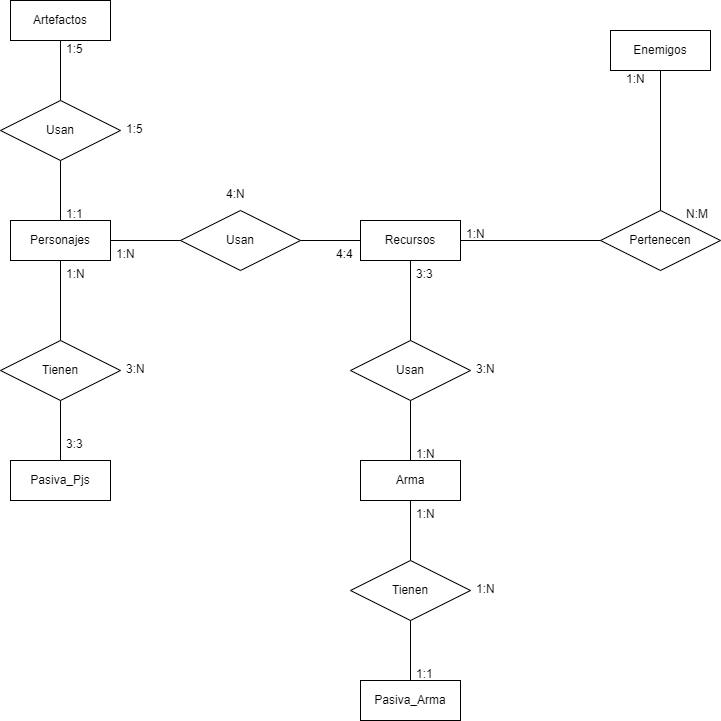

The diagram above was exported from draw.io. Its source (the exported page's mxGraphModel, read from the mxfile embedded in the PNG):
<mxGraphModel dx="1038" dy="1647" grid="1" gridSize="10" guides="1" tooltips="1" connect="1" arrows="1" fold="1" page="1" pageScale="1" pageWidth="850" pageHeight="1100" math="0" shadow="0" extFonts="Permanent Marker^https://fonts.googleapis.com/css?family=Permanent+Marker">
  <root>
    <mxCell id="0" />
    <mxCell id="1" parent="0" />
    <mxCell id="rNzgwM7XROhiPSaCHgqN-13" value="Arma" style="whiteSpace=wrap;html=1;align=center;" parent="1" vertex="1">
      <mxGeometry x="360" y="390" width="100" height="40" as="geometry" />
    </mxCell>
    <mxCell id="rNzgwM7XROhiPSaCHgqN-15" value="Recursos" style="whiteSpace=wrap;html=1;align=center;" parent="1" vertex="1">
      <mxGeometry x="360" y="150" width="100" height="40" as="geometry" />
    </mxCell>
    <mxCell id="rNzgwM7XROhiPSaCHgqN-16" value="Personajes" style="whiteSpace=wrap;html=1;align=center;" parent="1" vertex="1">
      <mxGeometry x="10" y="150" width="100" height="40" as="geometry" />
    </mxCell>
    <mxCell id="rNzgwM7XROhiPSaCHgqN-66" value="Artefactos" style="whiteSpace=wrap;html=1;align=center;" parent="1" vertex="1">
      <mxGeometry x="10" y="-70" width="100" height="40" as="geometry" />
    </mxCell>
    <mxCell id="TR0CPlbwMHoyZxVNQ6sB-3" value="Enemigos" style="whiteSpace=wrap;html=1;align=center;" parent="1" vertex="1">
      <mxGeometry x="610" y="-40" width="100" height="40" as="geometry" />
    </mxCell>
    <mxCell id="TR0CPlbwMHoyZxVNQ6sB-4" value="Pasiva_Pjs" style="whiteSpace=wrap;html=1;align=center;" parent="1" vertex="1">
      <mxGeometry x="10" y="390" width="100" height="40" as="geometry" />
    </mxCell>
    <mxCell id="TR0CPlbwMHoyZxVNQ6sB-6" value="Pertenecen" style="shape=rhombus;perimeter=rhombusPerimeter;whiteSpace=wrap;html=1;align=center;" parent="1" vertex="1">
      <mxGeometry x="600" y="140" width="120" height="60" as="geometry" />
    </mxCell>
    <mxCell id="TR0CPlbwMHoyZxVNQ6sB-8" value="Usan" style="shape=rhombus;perimeter=rhombusPerimeter;whiteSpace=wrap;html=1;align=center;" parent="1" vertex="1">
      <mxGeometry y="30" width="120" height="60" as="geometry" />
    </mxCell>
    <mxCell id="TR0CPlbwMHoyZxVNQ6sB-10" value="Usan" style="shape=rhombus;perimeter=rhombusPerimeter;whiteSpace=wrap;html=1;align=center;" parent="1" vertex="1">
      <mxGeometry x="180" y="140" width="120" height="60" as="geometry" />
    </mxCell>
    <mxCell id="TR0CPlbwMHoyZxVNQ6sB-11" value="Usan" style="shape=rhombus;perimeter=rhombusPerimeter;whiteSpace=wrap;html=1;align=center;" parent="1" vertex="1">
      <mxGeometry x="350" y="270" width="120" height="60" as="geometry" />
    </mxCell>
    <mxCell id="TR0CPlbwMHoyZxVNQ6sB-12" value="Tienen" style="shape=rhombus;perimeter=rhombusPerimeter;whiteSpace=wrap;html=1;align=center;" parent="1" vertex="1">
      <mxGeometry y="270" width="120" height="60" as="geometry" />
    </mxCell>
    <mxCell id="TR0CPlbwMHoyZxVNQ6sB-15" value="" style="endArrow=none;html=1;rounded=0;entryX=0.5;entryY=0;entryDx=0;entryDy=0;exitX=0.5;exitY=1;exitDx=0;exitDy=0;" parent="1" source="TR0CPlbwMHoyZxVNQ6sB-8" target="rNzgwM7XROhiPSaCHgqN-16" edge="1">
      <mxGeometry relative="1" as="geometry">
        <mxPoint x="500" y="210" as="sourcePoint" />
        <mxPoint x="660" y="210" as="targetPoint" />
      </mxGeometry>
    </mxCell>
    <mxCell id="TR0CPlbwMHoyZxVNQ6sB-16" value="" style="endArrow=none;html=1;rounded=0;entryX=0.5;entryY=1;entryDx=0;entryDy=0;exitX=0.5;exitY=0;exitDx=0;exitDy=0;" parent="1" source="TR0CPlbwMHoyZxVNQ6sB-11" target="rNzgwM7XROhiPSaCHgqN-15" edge="1">
      <mxGeometry relative="1" as="geometry">
        <mxPoint x="440" y="260" as="sourcePoint" />
        <mxPoint x="430" y="210" as="targetPoint" />
      </mxGeometry>
    </mxCell>
    <mxCell id="TR0CPlbwMHoyZxVNQ6sB-17" value="" style="endArrow=none;html=1;rounded=0;entryX=0.5;entryY=1;entryDx=0;entryDy=0;exitX=0.5;exitY=0;exitDx=0;exitDy=0;" parent="1" source="TR0CPlbwMHoyZxVNQ6sB-12" target="rNzgwM7XROhiPSaCHgqN-16" edge="1">
      <mxGeometry relative="1" as="geometry">
        <mxPoint x="90" y="260" as="sourcePoint" />
        <mxPoint x="70" y="210" as="targetPoint" />
      </mxGeometry>
    </mxCell>
    <mxCell id="TR0CPlbwMHoyZxVNQ6sB-18" value="" style="endArrow=none;html=1;rounded=0;entryX=0.5;entryY=1;entryDx=0;entryDy=0;exitX=0.5;exitY=0;exitDx=0;exitDy=0;" parent="1" source="rNzgwM7XROhiPSaCHgqN-13" target="TR0CPlbwMHoyZxVNQ6sB-11" edge="1">
      <mxGeometry relative="1" as="geometry">
        <mxPoint x="440" y="370" as="sourcePoint" />
        <mxPoint x="409.5" y="330" as="targetPoint" />
      </mxGeometry>
    </mxCell>
    <mxCell id="TR0CPlbwMHoyZxVNQ6sB-20" value="" style="endArrow=none;html=1;rounded=0;entryX=0.5;entryY=1;entryDx=0;entryDy=0;exitX=0.5;exitY=0;exitDx=0;exitDy=0;" parent="1" source="TR0CPlbwMHoyZxVNQ6sB-4" target="TR0CPlbwMHoyZxVNQ6sB-12" edge="1">
      <mxGeometry relative="1" as="geometry">
        <mxPoint x="439.5" y="300" as="sourcePoint" />
        <mxPoint x="439.5" y="220" as="targetPoint" />
      </mxGeometry>
    </mxCell>
    <mxCell id="TR0CPlbwMHoyZxVNQ6sB-21" value="" style="endArrow=none;html=1;rounded=0;entryX=0.5;entryY=0;entryDx=0;entryDy=0;exitX=0.5;exitY=1;exitDx=0;exitDy=0;" parent="1" source="rNzgwM7XROhiPSaCHgqN-66" target="TR0CPlbwMHoyZxVNQ6sB-8" edge="1">
      <mxGeometry relative="1" as="geometry">
        <mxPoint x="100" y="-10" as="sourcePoint" />
        <mxPoint x="449.5" y="230" as="targetPoint" />
      </mxGeometry>
    </mxCell>
    <mxCell id="TR0CPlbwMHoyZxVNQ6sB-22" value="" style="endArrow=none;html=1;rounded=0;entryX=1;entryY=0.5;entryDx=0;entryDy=0;exitX=0;exitY=0.5;exitDx=0;exitDy=0;" parent="1" source="TR0CPlbwMHoyZxVNQ6sB-10" target="rNzgwM7XROhiPSaCHgqN-16" edge="1">
      <mxGeometry relative="1" as="geometry">
        <mxPoint x="459.5" y="320" as="sourcePoint" />
        <mxPoint x="459.5" y="240" as="targetPoint" />
      </mxGeometry>
    </mxCell>
    <mxCell id="TR0CPlbwMHoyZxVNQ6sB-23" value="" style="endArrow=none;html=1;rounded=0;entryX=1;entryY=0.5;entryDx=0;entryDy=0;exitX=0;exitY=0.5;exitDx=0;exitDy=0;" parent="1" source="rNzgwM7XROhiPSaCHgqN-15" target="TR0CPlbwMHoyZxVNQ6sB-10" edge="1">
      <mxGeometry relative="1" as="geometry">
        <mxPoint x="190" y="180" as="sourcePoint" />
        <mxPoint x="120" y="180" as="targetPoint" />
      </mxGeometry>
    </mxCell>
    <mxCell id="TR0CPlbwMHoyZxVNQ6sB-28" value="" style="endArrow=none;html=1;rounded=0;entryX=0;entryY=0.5;entryDx=0;entryDy=0;exitX=1;exitY=0.5;exitDx=0;exitDy=0;" parent="1" source="rNzgwM7XROhiPSaCHgqN-15" target="TR0CPlbwMHoyZxVNQ6sB-6" edge="1">
      <mxGeometry relative="1" as="geometry">
        <mxPoint x="840" y="70" as="sourcePoint" />
        <mxPoint x="840" y="20" as="targetPoint" />
      </mxGeometry>
    </mxCell>
    <mxCell id="TR0CPlbwMHoyZxVNQ6sB-29" value="" style="endArrow=none;html=1;rounded=0;entryX=0.5;entryY=0;entryDx=0;entryDy=0;exitX=0.5;exitY=1;exitDx=0;exitDy=0;" parent="1" source="TR0CPlbwMHoyZxVNQ6sB-3" target="TR0CPlbwMHoyZxVNQ6sB-6" edge="1">
      <mxGeometry relative="1" as="geometry">
        <mxPoint x="850" y="80" as="sourcePoint" />
        <mxPoint x="850" y="30" as="targetPoint" />
      </mxGeometry>
    </mxCell>
    <mxCell id="TR0CPlbwMHoyZxVNQ6sB-30" value="Pasiva_Arma" style="whiteSpace=wrap;html=1;align=center;" parent="1" vertex="1">
      <mxGeometry x="360" y="610" width="100" height="40" as="geometry" />
    </mxCell>
    <mxCell id="TR0CPlbwMHoyZxVNQ6sB-31" value="Tienen" style="shape=rhombus;perimeter=rhombusPerimeter;whiteSpace=wrap;html=1;align=center;" parent="1" vertex="1">
      <mxGeometry x="350" y="490" width="120" height="60" as="geometry" />
    </mxCell>
    <mxCell id="TR0CPlbwMHoyZxVNQ6sB-32" value="" style="endArrow=none;html=1;rounded=0;exitX=0.5;exitY=1;exitDx=0;exitDy=0;entryX=0.5;entryY=0;entryDx=0;entryDy=0;" parent="1" source="rNzgwM7XROhiPSaCHgqN-13" target="TR0CPlbwMHoyZxVNQ6sB-31" edge="1">
      <mxGeometry relative="1" as="geometry">
        <mxPoint x="500" y="370" as="sourcePoint" />
        <mxPoint x="660" y="370" as="targetPoint" />
      </mxGeometry>
    </mxCell>
    <mxCell id="TR0CPlbwMHoyZxVNQ6sB-33" value="" style="endArrow=none;html=1;rounded=0;exitX=0.5;exitY=1;exitDx=0;exitDy=0;entryX=0.5;entryY=0;entryDx=0;entryDy=0;" parent="1" source="TR0CPlbwMHoyZxVNQ6sB-31" target="TR0CPlbwMHoyZxVNQ6sB-30" edge="1">
      <mxGeometry relative="1" as="geometry">
        <mxPoint x="500" y="510" as="sourcePoint" />
        <mxPoint x="660" y="510" as="targetPoint" />
      </mxGeometry>
    </mxCell>
    <mxCell id="TR0CPlbwMHoyZxVNQ6sB-38" value="1:N" style="text;strokeColor=none;fillColor=none;spacingLeft=4;spacingRight=4;overflow=hidden;rotatable=0;points=[[0,0.5],[1,0.5]];portConstraint=eastwest;fontSize=12;" parent="1" vertex="1">
      <mxGeometry x="460" y="150" width="40" height="30" as="geometry" />
    </mxCell>
    <mxCell id="TR0CPlbwMHoyZxVNQ6sB-40" value="1:N" style="text;strokeColor=none;fillColor=none;spacingLeft=4;spacingRight=4;overflow=hidden;rotatable=0;points=[[0,0.5],[1,0.5]];portConstraint=eastwest;fontSize=12;" parent="1" vertex="1">
      <mxGeometry x="410" y="430" width="40" height="30" as="geometry" />
    </mxCell>
    <mxCell id="TR0CPlbwMHoyZxVNQ6sB-41" value="3:3" style="text;strokeColor=none;fillColor=none;spacingLeft=4;spacingRight=4;overflow=hidden;rotatable=0;points=[[0,0.5],[1,0.5]];portConstraint=eastwest;fontSize=12;" parent="1" vertex="1">
      <mxGeometry x="410" y="190" width="40" height="30" as="geometry" />
    </mxCell>
    <mxCell id="TR0CPlbwMHoyZxVNQ6sB-42" value="4:4" style="text;strokeColor=none;fillColor=none;spacingLeft=4;spacingRight=4;overflow=hidden;rotatable=0;points=[[0,0.5],[1,0.5]];portConstraint=eastwest;fontSize=12;" parent="1" vertex="1">
      <mxGeometry x="330" y="170" width="40" height="30" as="geometry" />
    </mxCell>
    <mxCell id="TR0CPlbwMHoyZxVNQ6sB-43" value="1:N" style="text;strokeColor=none;fillColor=none;spacingLeft=4;spacingRight=4;overflow=hidden;rotatable=0;points=[[0,0.5],[1,0.5]];portConstraint=eastwest;fontSize=12;" parent="1" vertex="1">
      <mxGeometry x="410" y="370" width="40" height="30" as="geometry" />
    </mxCell>
    <mxCell id="TR0CPlbwMHoyZxVNQ6sB-44" value="1:N" style="text;strokeColor=none;fillColor=none;spacingLeft=4;spacingRight=4;overflow=hidden;rotatable=0;points=[[0,0.5],[1,0.5]];portConstraint=eastwest;fontSize=12;" parent="1" vertex="1">
      <mxGeometry x="110" y="170" width="40" height="30" as="geometry" />
    </mxCell>
    <mxCell id="TR0CPlbwMHoyZxVNQ6sB-47" value="3:3" style="text;strokeColor=none;fillColor=none;spacingLeft=4;spacingRight=4;overflow=hidden;rotatable=0;points=[[0,0.5],[1,0.5]];portConstraint=eastwest;fontSize=12;" parent="1" vertex="1">
      <mxGeometry x="60" y="360" width="40" height="30" as="geometry" />
    </mxCell>
    <mxCell id="TR0CPlbwMHoyZxVNQ6sB-48" value="1:N" style="text;strokeColor=none;fillColor=none;spacingLeft=4;spacingRight=4;overflow=hidden;rotatable=0;points=[[0,0.5],[1,0.5]];portConstraint=eastwest;fontSize=12;" parent="1" vertex="1">
      <mxGeometry x="60" y="190" width="40" height="30" as="geometry" />
    </mxCell>
    <mxCell id="TR0CPlbwMHoyZxVNQ6sB-49" value="1:1" style="text;strokeColor=none;fillColor=none;spacingLeft=4;spacingRight=4;overflow=hidden;rotatable=0;points=[[0,0.5],[1,0.5]];portConstraint=eastwest;fontSize=12;" parent="1" vertex="1">
      <mxGeometry x="410" y="590" width="40" height="30" as="geometry" />
    </mxCell>
    <mxCell id="TR0CPlbwMHoyZxVNQ6sB-50" value="1:N" style="text;strokeColor=none;fillColor=none;spacingLeft=4;spacingRight=4;overflow=hidden;rotatable=0;points=[[0,0.5],[1,0.5]];portConstraint=eastwest;fontSize=12;" parent="1" vertex="1">
      <mxGeometry x="620" y="-5" width="40" height="30" as="geometry" />
    </mxCell>
    <mxCell id="TR0CPlbwMHoyZxVNQ6sB-59" value="3:N" style="text;strokeColor=none;fillColor=none;spacingLeft=4;spacingRight=4;overflow=hidden;rotatable=0;points=[[0,0.5],[1,0.5]];portConstraint=eastwest;fontSize=12;" parent="1" vertex="1">
      <mxGeometry x="470" y="285" width="40" height="30" as="geometry" />
    </mxCell>
    <mxCell id="TR0CPlbwMHoyZxVNQ6sB-62" value="4:N" style="text;strokeColor=none;fillColor=none;spacingLeft=4;spacingRight=4;overflow=hidden;rotatable=0;points=[[0,0.5],[1,0.5]];portConstraint=eastwest;fontSize=12;" parent="1" vertex="1">
      <mxGeometry x="220" y="110" width="40" height="30" as="geometry" />
    </mxCell>
    <mxCell id="TR0CPlbwMHoyZxVNQ6sB-63" value="3:N" style="text;strokeColor=none;fillColor=none;spacingLeft=4;spacingRight=4;overflow=hidden;rotatable=0;points=[[0,0.5],[1,0.5]];portConstraint=eastwest;fontSize=12;" parent="1" vertex="1">
      <mxGeometry x="120" y="285" width="40" height="30" as="geometry" />
    </mxCell>
    <mxCell id="TR0CPlbwMHoyZxVNQ6sB-64" value="N:M" style="text;strokeColor=none;fillColor=none;spacingLeft=4;spacingRight=4;overflow=hidden;rotatable=0;points=[[0,0.5],[1,0.5]];portConstraint=eastwest;fontSize=12;" parent="1" vertex="1">
      <mxGeometry x="680" y="130" width="40" height="30" as="geometry" />
    </mxCell>
    <mxCell id="TR0CPlbwMHoyZxVNQ6sB-67" value="1:N" style="text;strokeColor=none;fillColor=none;spacingLeft=4;spacingRight=4;overflow=hidden;rotatable=0;points=[[0,0.5],[1,0.5]];portConstraint=eastwest;fontSize=12;" parent="1" vertex="1">
      <mxGeometry x="470" y="505" width="40" height="30" as="geometry" />
    </mxCell>
    <mxCell id="ozDsGfaOPaozd7Tv61NZ-2" value="1:5" style="text;strokeColor=none;fillColor=none;spacingLeft=4;spacingRight=4;overflow=hidden;rotatable=0;points=[[0,0.5],[1,0.5]];portConstraint=eastwest;fontSize=12;" vertex="1" parent="1">
      <mxGeometry x="60" y="-35" width="40" height="30" as="geometry" />
    </mxCell>
    <mxCell id="ozDsGfaOPaozd7Tv61NZ-3" value="1:1" style="text;strokeColor=none;fillColor=none;spacingLeft=4;spacingRight=4;overflow=hidden;rotatable=0;points=[[0,0.5],[1,0.5]];portConstraint=eastwest;fontSize=12;" vertex="1" parent="1">
      <mxGeometry x="60" y="130" width="40" height="30" as="geometry" />
    </mxCell>
    <mxCell id="ozDsGfaOPaozd7Tv61NZ-4" value="1:5" style="text;strokeColor=none;fillColor=none;spacingLeft=4;spacingRight=4;overflow=hidden;rotatable=0;points=[[0,0.5],[1,0.5]];portConstraint=eastwest;fontSize=12;" vertex="1" parent="1">
      <mxGeometry x="120" y="45" width="40" height="30" as="geometry" />
    </mxCell>
  </root>
</mxGraphModel>